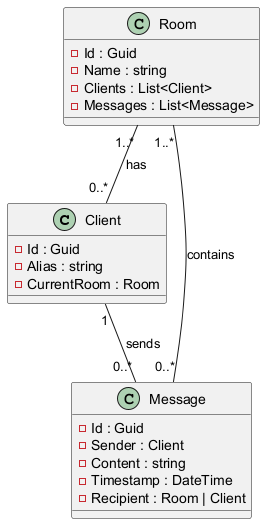

The diagram above was rendered by PlantUML. Its source (embedded in the PNG):
@startuml ClassDiagram

class Client {
  -Id : Guid
  -Alias : string
  -CurrentRoom : Room
}

class Room {
  -Id : Guid
  -Name : string
  -Clients : List<Client>
  -Messages : List<Message>
}

class Message {
  -Id : Guid
  -Sender : Client
  -Content : string
  -Timestamp : DateTime
  -Recipient : Room | Client
}

Room "1..*" -- "0..*" Client : has
Room "1..*" -- "0..*" Message : contains
Client "1" -- "0..*" Message : sends

@enduml